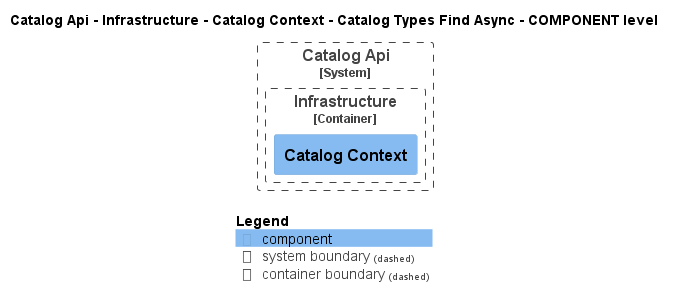

The diagram above was rendered by PlantUML. Its source (embedded in the PNG):
@startuml
!pragma layout smetana
!include ..\..\..\..\..\..\..\..\.c4s\C4_Component.puml

AddElementTag("state:new", $bgColor=green, $fontColor=#ffffff, $borderColor=green, $shadowing="False")
AddElementTag("state:changed", $bgColor=orange, $fontColor=#ffffff, $borderColor=orange, $shadowing="False")
AddElementTag("state:removed", $bgColor=red, $fontColor=#ffffff, $borderColor=red, $shadowing="False")

AddRelTag("state:new", $textColor=green, $lineColor=green)
AddRelTag("state:changed", $textColor=orange, $lineColor=orange)
AddRelTag("state:removed", $textColor=red, $lineColor=red)

SHOW_PERSON_PORTRAIT()
LAYOUT_TOP_DOWN()

skinparam linetype polyline

title Catalog Api - Infrastructure - Catalog Context - Catalog Types Find Async - COMPONENT level


System_Boundary(dotnet.eShop.Architecture.SoftwareSystems.CatalogApi, "Catalog Api") {
    
Container_Boundary(dotnet.eShop.Architecture.SoftwareSystems.CatalogApi.Containers.Infrastructure, "Infrastructure") {
    Component(dotnet.eShop.Architecture.SoftwareSystems.CatalogApi.Containers.Infrastructure.Components.CatalogContext, "Catalog Context", "", "")
}

}




SHOW_LEGEND()
@enduml